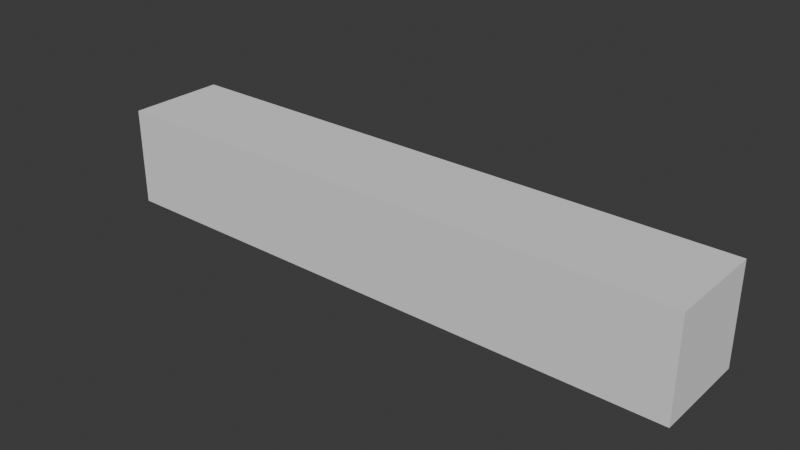 # Source: test.blend  (saved by Blender 4.0.23; exported with 4.5.12 LTS)
import bpy
from mathutils import Matrix  # noqa: F401  (used for matrix-valued properties, if any)

bpy.ops.wm.read_factory_settings(use_empty=True)
scene = bpy.context.scene
scene.name = 'Scene'

# ---- collections
col_collection = bpy.data.collections.new('Collection'); scene.collection.children.link(col_collection)

# ---- world
world_world = bpy.data.worlds.new('World'); scene.world = world_world
world_world.use_nodes = True; world_world.node_tree.nodes.clear()
_N = world_world.node_tree.nodes; _L = world_world.node_tree.links
n0 = _N.new('ShaderNodeOutputWorld'); n0.name = 'World Output'; n0.location = (300, 300)
n1 = _N.new('ShaderNodeBackground'); n1.name = 'Background'; n1.location = (10, 300)
n1.inputs[0].default_value = (0.05088, 0.05088, 0.05088, 1.0)
_L.new(n1.outputs[0], n0.inputs[0])
n0.is_active_output = True
world_world.color = (0.05088, 0.05088, 0.05088)
world_world.use_sun_shadow = False
world_world.sun_shadow_jitter_overblur = 0.0

# ---- meshes
me_cube_007 = bpy.data.meshes.new('Cube.007')
me_cube_007.from_pydata([(-1.0, -1.0, -1.0), (-1.0, -1.0, 1.0), (-1.0, 1.0, -1.0), (-1.0, 1.0, 1.0), (1.0, -1.0, -1.0), (1.0, -1.0, 1.0), (1.0, 1.0, -1.0), (1.0, 1.0, 1.0)], [], [(0, 1, 3, 2), (2, 3, 7, 6), (6, 7, 5, 4), (4, 5, 1, 0), (2, 6, 4, 0), (7, 3, 1, 5)])
_uv = me_cube_007.uv_layers.new(name='UVMap')
_uv.uv.foreach_set('vector', [0.375, 0.0, 0.625, 0.0, 0.625, 0.25, 0.375, 0.25, 0.375, 0.25, 0.625, 0.25, 0.625, 0.5, 0.375, 0.5, 0.375, 0.5, 0.625, 0.5, 0.625, 0.75, 0.375, 0.75, 0.375, 0.75, 0.625, 0.75, 0.625, 1.0, 0.375, 1.0, 0.125, 0.5, 0.375, 0.5, 0.375, 0.75, 0.125, 0.75, 0.625, 0.5, 0.875, 0.5, 0.875, 0.75, 0.625, 0.75])
me_cube_007.update()
me_cube_008 = bpy.data.meshes.new('Cube.008')
me_cube_008.from_pydata([(-1.0, -1.0, -1.0), (-1.0, -1.0, 1.0), (-1.0, 1.0, -1.0), (-1.0, 1.0, 1.0), (1.0, -1.0, -1.0), (1.0, -1.0, 1.0), (1.0, 1.0, -1.0), (1.0, 1.0, 1.0)], [], [(0, 1, 3, 2), (2, 3, 7, 6), (6, 7, 5, 4), (4, 5, 1, 0), (2, 6, 4, 0), (7, 3, 1, 5)])
_uv = me_cube_008.uv_layers.new(name='UVMap')
_uv.uv.foreach_set('vector', [0.375, 0.0, 0.625, 0.0, 0.625, 0.25, 0.375, 0.25, 0.375, 0.25, 0.625, 0.25, 0.625, 0.5, 0.375, 0.5, 0.375, 0.5, 0.625, 0.5, 0.625, 0.75, 0.375, 0.75, 0.375, 0.75, 0.625, 0.75, 0.625, 1.0, 0.375, 1.0, 0.125, 0.5, 0.375, 0.5, 0.375, 0.75, 0.125, 0.75, 0.625, 0.5, 0.875, 0.5, 0.875, 0.75, 0.625, 0.75])
me_cube_008.update()
me_cube_009 = bpy.data.meshes.new('Cube.009')
me_cube_009.from_pydata([(-1.0, -1.0, -1.0), (-1.0, -1.0, 1.0), (-1.0, 1.0, -1.0), (-1.0, 1.0, 1.0), (1.0, -1.0, -1.0), (1.0, -1.0, 1.0), (1.0, 1.0, -1.0), (1.0, 1.0, 1.0)], [], [(0, 1, 3, 2), (2, 3, 7, 6), (6, 7, 5, 4), (4, 5, 1, 0), (2, 6, 4, 0), (7, 3, 1, 5)])
_uv = me_cube_009.uv_layers.new(name='UVMap')
_uv.uv.foreach_set('vector', [0.375, 0.0, 0.625, 0.0, 0.625, 0.25, 0.375, 0.25, 0.375, 0.25, 0.625, 0.25, 0.625, 0.5, 0.375, 0.5, 0.375, 0.5, 0.625, 0.5, 0.625, 0.75, 0.375, 0.75, 0.375, 0.75, 0.625, 0.75, 0.625, 1.0, 0.375, 1.0, 0.125, 0.5, 0.375, 0.5, 0.375, 0.75, 0.125, 0.75, 0.625, 0.5, 0.875, 0.5, 0.875, 0.75, 0.625, 0.75])
me_cube_009.update()
arm_armature_002 = bpy.data.armatures.new('Armature.002')  # bones are not reproduced

# ---- objects
ob_armature = bpy.data.objects.new('Armature', arm_armature_002)
ob_bone_1 = bpy.data.objects.new('Bone_1', me_cube_007)
ob_cube_001 = bpy.data.objects.new('Cube.001', me_cube_008)
ob_cube_002 = bpy.data.objects.new('Cube.002', me_cube_009)

# ---- transforms, parenting, visibility, modifiers, constraints
ob_armature.location = (0.0, 0.0, 0.0)
ob_bone_1.parent = ob_armature
ob_bone_1.location = (1.0, 0.0, 0.0)
ob_bone_1.scale = (1.0, 0.5, 0.5)
_vg = ob_bone_1.vertex_groups.new(name='Bone_1')
_vg.add([0, 1, 2, 3, 4, 5, 6, 7], 1.0, 'REPLACE')
_m = ob_bone_1.modifiers.new('Armature', 'ARMATURE')
_m.object = ob_armature
ob_cube_001.parent = ob_armature
ob_cube_001.location = (3.0, 0.0, 0.0)
ob_cube_001.scale = (1.0, 0.5, 0.5)
_vg = ob_cube_001.vertex_groups.new(name='Bone_2')
_vg.add([0, 1, 2, 3, 4, 5, 6, 7], 1.0, 'REPLACE')
_m = ob_cube_001.modifiers.new('Armature', 'ARMATURE')
_m.object = ob_armature
ob_cube_002.parent = ob_armature
ob_cube_002.location = (5.0, 0.0, 0.0)
ob_cube_002.scale = (1.0, 0.5, 0.5)
_vg = ob_cube_002.vertex_groups.new(name='Bone_3')
_vg.add([0, 1, 2, 3, 4, 5, 6, 7], 1.0, 'REPLACE')
_m = ob_cube_002.modifiers.new('Armature', 'ARMATURE')
_m.object = ob_armature

# ---- collection membership
col_collection.objects.link(ob_armature)
col_collection.objects.link(ob_bone_1)
col_collection.objects.link(ob_cube_001)
col_collection.objects.link(ob_cube_002)

# ---- scene / render settings (as saved in the file)
scene.frame_start = 1; scene.frame_end = 250; scene.frame_set(5)
scene.render.engine = 'BLENDER_EEVEE_NEXT'
scene.render.fps = 30
scene.cycles.sampling_pattern = 'TABULATED_SOBOL'
bpy.context.view_layer.update()

# ---- added for rendering (the .blend has no active camera and no usable light): camera, sun
cam_auto = bpy.data.cameras.new('AutoCamera')
cam_auto.lens = 50.0
cam_auto.sensor_width = 36.0
cam_auto.clip_end = 1000.0
ob_auto_camera = bpy.data.objects.new('AutoCamera', cam_auto)
scene.collection.objects.link(ob_auto_camera)
ob_auto_camera.location = (8.70347, -6.84416, 4.56277)
ob_auto_camera.rotation_euler = (1.09748, -7.21219e-08, 0.694738)
scene.camera = ob_auto_camera
light_auto_sun = bpy.data.lights.new('AutoSun', 'SUN')
light_auto_sun.energy = 3.0
light_auto_sun.angle = 0.0523599
ob_auto_sun = bpy.data.objects.new('AutoSun', light_auto_sun)
scene.collection.objects.link(ob_auto_sun)
ob_auto_sun.rotation_euler = (0.872665, 0.174533, 0.523599)
bpy.context.view_layer.update()

